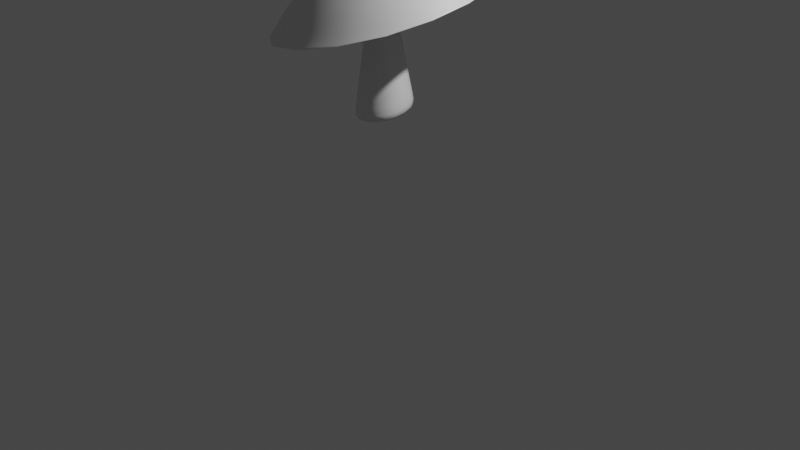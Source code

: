 # Source: Mushrooms.blend  (saved by Blender 2.90.8; exported with 4.5.12 LTS)
import bpy
from mathutils import Matrix  # noqa: F401  (used for matrix-valued properties, if any)

bpy.ops.wm.read_factory_settings(use_empty=True)
scene = bpy.context.scene
scene.name = 'Scene'

# ---- collections
col_collection = bpy.data.collections.new('Collection'); scene.collection.children.link(col_collection)

# ---- materials (node trees are filled in below, after node groups)
mat_material = bpy.data.materials.new('Material')
mat_material.alpha_threshold = 0.0
mat_material.use_transparent_shadow = False
mat_material.line_color = (0.0, 0.0, 0.0, 1.0)

# ---- material node trees
mat_material.use_nodes = True; mat_material.node_tree.nodes.clear()
_N = mat_material.node_tree.nodes; _L = mat_material.node_tree.links
n0 = _N.new('ShaderNodeOutputMaterial'); n0.name = 'Material Output'; n0.location = (300, 300)
n1 = _N.new('ShaderNodeBsdfPrincipled'); n1.name = 'Principled BSDF'; n1.location = (10, 300)
n1.distribution = 'GGX'
n1.subsurface_method = 'BURLEY'
n1.inputs[2].default_value = 0.4
n1.inputs[3].default_value = 1.45
n1.inputs[27].default_value = (0.0, 0.0, 0.0, 1.0)
n1.inputs[28].default_value = 1.0
_L.new(n1.outputs[0], n0.inputs[0])
n0.is_active_output = True

# ---- world
world_world = bpy.data.worlds.new('World'); scene.world = world_world
world_world.use_nodes = True; world_world.node_tree.nodes.clear()
_N = world_world.node_tree.nodes; _L = world_world.node_tree.links
n0 = _N.new('ShaderNodeOutputWorld'); n0.name = 'World Output'; n0.location = (300, 300)
n1 = _N.new('ShaderNodeBackground'); n1.name = 'Background'; n1.location = (10, 300)
n1.inputs[0].default_value = (0.05088, 0.05088, 0.05088, 1.0)
_L.new(n1.outputs[0], n0.inputs[0])
n0.is_active_output = True
world_world.color = (0.05088, 0.05088, 0.05088)
world_world.use_sun_shadow = False
world_world.sun_shadow_jitter_overblur = 0.0

# ---- cameras
cam_camera = bpy.data.cameras.new('Camera')
cam_camera.clip_end = 100.0
cam_camera.ortho_scale = 7.314

# ---- lights
light_light = bpy.data.lights.new('Light', 'POINT')
light_light.transmission_factor = 0.0
light_light.energy = 1000.0
light_light.shadow_soft_size = 0.1
light_light.shadow_maximum_resolution = 0.006
light_light.use_absolute_resolution = True

# ---- meshes
me_cube = bpy.data.meshes.new('Cube')
me_cube.from_pydata([(0.9793, 0.9793, 4.628), (1.0, 1.0, -1.0), (0.9793, -0.9793, 4.628), (1.0, -1.0, -1.0), (-0.9793, 0.9793, 4.628), (-1.0, 1.0, -1.0), (-0.9793, -0.9793, 4.628), (-1.0, -1.0, -1.0), (0.9695, 0.9695, -0.7649), (-0.9695, -0.9695, -0.7649), (0.9695, -0.9695, -0.7649), (-0.9695, 0.9695, -0.7649), (-3.786, -3.786, 2.319), (3.786, 3.786, 2.319), (3.786, -3.786, 2.319), (-3.786, 3.786, 2.319), (0.1802, 0.1802, 4.009), (0.1802, -0.1802, 4.009), (-0.1802, 0.1802, 4.009), (-0.1802, -0.1802, 4.009), (-0.3822, -0.3822, 3.915), (0.3822, 0.3822, 3.915), (0.3822, -0.3822, 3.915), (-0.3822, 0.3822, 3.915), (-3.612, -3.612, 2.401), (3.612, 3.612, 2.401), (3.612, -3.612, 2.401), (-3.612, 3.612, 2.401), (-3.67, -3.67, 2.407), (3.67, 3.67, 2.407), (3.67, -3.67, 2.407), (-3.67, 3.67, 2.407), (-2.746, -2.746, 3.714), (2.746, 2.746, 3.714), (2.746, -2.746, 3.714), (-2.746, 2.746, 3.714), (0.8643, 0.8643, 1.418), (0.8643, -0.8643, 1.418), (-0.8643, 0.8643, 1.418), (-0.8643, -0.8643, 1.418), (0.588, 0.588, 1.543), (0.588, -0.588, 1.543), (-0.588, 0.588, 1.543), (-0.588, -0.588, 1.543), (-0.5569, -0.5569, 1.731), (0.5569, 0.5569, 1.731), (0.5569, -0.5569, 1.731), (-0.5569, 0.5569, 1.731), (0.6736, 0.6736, 1.025), (0.6736, -0.6736, 1.025), (-0.6736, 0.6736, 1.025), (-0.6736, -0.6736, 1.025)], [], [(0, 4, 6, 2), (34, 2, 6, 32), (32, 6, 4, 35), (5, 1, 3, 7), (33, 0, 2, 34), (35, 4, 0, 33), (5, 11, 8, 1), (1, 8, 10, 3), (7, 9, 11, 5), (3, 10, 9, 7), (27, 15, 13, 25), (25, 13, 14, 26), (24, 12, 15, 27), (26, 14, 12, 24), (46, 17, 19, 44), (44, 19, 18, 47), (45, 16, 17, 46), (47, 18, 16, 45), (17, 22, 20, 19), (19, 20, 23, 18), (16, 21, 22, 17), (18, 23, 21, 16), (22, 26, 24, 20), (20, 24, 27, 23), (21, 25, 26, 22), (23, 27, 25, 21), (15, 31, 29, 13), (13, 29, 30, 14), (12, 28, 31, 15), (14, 30, 28, 12), (31, 35, 33, 29), (29, 33, 34, 30), (28, 32, 35, 31), (30, 34, 32, 28), (42, 38, 36, 40), (40, 36, 37, 41), (43, 39, 38, 42), (41, 37, 39, 43), (49, 41, 43, 51), (51, 43, 42, 50), (48, 40, 41, 49), (50, 42, 40, 48), (38, 47, 45, 36), (36, 45, 46, 37), (39, 44, 47, 38), (37, 46, 44, 39), (11, 50, 48, 8), (8, 48, 49, 10), (9, 51, 50, 11), (10, 49, 51, 9)])
me_cube.polygons.foreach_set('use_smooth', [True] * 50)
_uv = me_cube.uv_layers.new(name='UVMap')
_uv.uv.foreach_set('vector', [0.6087, 0.5, 1.308, 0.06732, 1.308, 1.183, 0.6087, 0.75, 0.5707, 0.75, 0.6087, 0.75, 0.6087, 1.0, 0.5707, 1.0, 0.5707, 0.0, 0.6087, 0.0, 0.6087, 0.25, 0.5707, 0.25, 0.125, 0.5, 0.375, 0.5, 0.375, 0.75, 0.125, 0.75, 0.5707, 0.5, 0.6087, 0.5, 0.6087, 0.75, 0.5707, 0.75, 0.5707, 0.25, 0.6087, 0.25, 0.6087, 0.5, 0.5707, 0.5, 0.375, 0.25, 0.3848, 0.25, 0.3848, 0.5, 0.375, 0.5, 0.375, 0.5, 0.3848, 0.5, 0.3848, 0.75, 0.375, 0.75, 0.375, 0.0, 0.3848, 0.0, 0.3848, 0.25, 0.375, 0.25, 0.375, 0.75, 0.3848, 0.75, 0.3848, 1.0, 0.375, 1.0, 0.5125, 0.25, 0.5128, 0.25, 0.5128, 0.5, 0.5125, 0.5, 0.5125, 0.5, 0.5128, 0.5, 0.5128, 0.75, 0.5125, 0.75, 0.5125, 0.0, 0.5128, 0.0, 0.5128, 0.25, 0.5125, 0.25, 0.5125, 0.75, 0.5128, 0.75, 0.5128, 1.0, 0.5125, 1.0, 0.4483, 0.75, 0.5063, 0.75, 0.5063, 1.0, 0.4483, 1.0, 0.4483, 0.0, 0.5063, 0.0, 0.5063, 0.25, 0.4483, 0.25, 0.4483, 0.5, 0.5063, 0.5, 0.5063, 0.75, 0.4483, 0.75, 0.4483, 0.25, 0.5063, 0.25, 0.5063, 0.5, 0.4483, 0.5, 0.5063, 0.75, 0.5066, 0.75, 0.5066, 1.0, 0.5063, 1.0, 0.5063, 0.0, 0.5066, 0.0, 0.5066, 0.25, 0.5063, 0.25, 0.5063, 0.5, 0.5066, 0.5, 0.5066, 0.75, 0.5063, 0.75, 0.5063, 0.25, 0.5066, 0.25, 0.5066, 0.5, 0.5063, 0.5, 0.5066, 0.75, 0.5125, 0.75, 0.5125, 1.0, 0.5066, 1.0, 0.5066, 0.0, 0.5125, 0.0, 0.5125, 0.25, 0.5066, 0.25, 0.5066, 0.5, 0.5125, 0.5, 0.5125, 0.75, 0.5066, 0.75, 0.5066, 0.25, 0.5125, 0.25, 0.5125, 0.5, 0.5066, 0.5, 0.5128, 0.25, 0.5165, 0.25, 0.5165, 0.5, 0.5128, 0.5, 0.5128, 0.5, 0.5165, 0.5, 0.5165, 0.75, 0.5128, 0.75, 0.5128, 0.0, 0.5165, 0.0, 0.5165, 0.25, 0.5128, 0.25, 0.5128, 0.75, 0.5165, 0.75, 0.5165, 1.0, 0.5128, 1.0, 0.5165, 0.25, 0.5707, 0.25, 0.5707, 0.5, 0.5165, 0.5, 0.5165, 0.5, 0.5707, 0.5, 0.5707, 0.75, 0.5165, 0.75, 0.5165, 0.0, 0.5707, 0.0, 0.5707, 0.25, 0.5165, 0.25, 0.5165, 0.75, 0.5707, 0.75, 0.5707, 1.0, 0.5165, 1.0, 0.4435, 0.25, 0.4455, 0.25, 0.4455, 0.5, 0.4435, 0.5, 0.4435, 0.5, 0.4455, 0.5, 0.4455, 0.75, 0.4435, 0.75, 0.4435, 0.0, 0.4455, 0.0, 0.4455, 0.25, 0.4435, 0.25, 0.4435, 0.75, 0.4455, 0.75, 0.4455, 1.0, 0.4435, 1.0, 0.4303, 0.75, 0.4435, 0.75, 0.4435, 1.0, 0.4303, 1.0, 0.4303, 0.0, 0.4435, 0.0, 0.4435, 0.25, 0.4303, 0.25, 0.4303, 0.5, 0.4435, 0.5, 0.4435, 0.75, 0.4303, 0.75, 0.4303, 0.25, 0.4435, 0.25, 0.4435, 0.5, 0.4303, 0.5, 0.4455, 0.25, 0.4483, 0.25, 0.4483, 0.5, 0.4455, 0.5, 0.4455, 0.5, 0.4483, 0.5, 0.4483, 0.75, 0.4455, 0.75, 0.4455, 0.0, 0.4483, 0.0, 0.4483, 0.25, 0.4455, 0.25, 0.4455, 0.75, 0.4483, 0.75, 0.4483, 1.0, 0.4455, 1.0, 0.3848, 0.25, 0.4303, 0.25, 0.4303, 0.5, 0.3848, 0.5, 0.3848, 0.5, 0.4303, 0.5, 0.4303, 0.75, 0.3848, 0.75, 0.3848, 0.0, 0.4303, 0.0, 0.4303, 0.25, 0.3848, 0.25, 0.3848, 0.75, 0.4303, 0.75, 0.4303, 1.0, 0.3848, 1.0])
me_cube.materials.append(mat_material)
me_cube.use_remesh_preserve_volume = False
me_cube.use_remesh_preserve_attributes = False
me_cube.use_mirror_vertex_groups = False
me_cube.update()
me_cube_001 = bpy.data.meshes.new('Cube.001')
me_cube_001.from_pydata([(0.9793, 0.9793, 4.628), (1.0, 1.0, -1.0), (0.9793, -0.9793, 4.628), (1.0, -1.0, -1.0), (-0.9793, 0.9793, 4.628), (-1.0, 1.0, -1.0), (-0.9793, -0.9793, 4.628), (-1.0, -1.0, -1.0), (0.9695, 0.9695, -0.7649), (-0.9695, -0.9695, -0.7649), (0.9695, -0.9695, -0.7649), (-0.9695, 0.9695, -0.7649), (-3.786, -3.786, 2.319), (3.786, 3.786, 2.319), (3.786, -3.786, 2.319), (-3.786, 3.786, 2.319), (0.1802, 0.1802, 4.009), (0.1802, -0.1802, 4.009), (-0.1802, 0.1802, 4.009), (-0.1802, -0.1802, 4.009), (-0.3822, -0.3822, 3.915), (0.3822, 0.3822, 3.915), (0.3822, -0.3822, 3.915), (-0.3822, 0.3822, 3.915), (-3.612, -3.612, 2.401), (3.612, 3.612, 2.401), (3.612, -3.612, 2.401), (-3.612, 3.612, 2.401), (-3.67, -3.67, 2.407), (3.67, 3.67, 2.407), (3.67, -3.67, 2.407), (-3.67, 3.67, 2.407), (-2.746, -2.746, 3.714), (2.746, 2.746, 3.714), (2.746, -2.746, 3.714), (-2.746, 2.746, 3.714), (0.8643, 0.8643, 1.418), (0.8643, -0.8643, 1.418), (-0.8643, 0.8643, 1.418), (-0.8643, -0.8643, 1.418), (0.588, 0.588, 1.543), (0.588, -0.588, 1.543), (-0.588, 0.588, 1.543), (-0.588, -0.588, 1.543), (-0.5569, -0.5569, 1.731), (0.5569, 0.5569, 1.731), (0.5569, -0.5569, 1.731), (-0.5569, 0.5569, 1.731), (0.6736, 0.6736, 1.025), (0.6736, -0.6736, 1.025), (-0.6736, 0.6736, 1.025), (-0.6736, -0.6736, 1.025)], [], [(0, 4, 6, 2), (34, 2, 6, 32), (32, 6, 4, 35), (5, 1, 3, 7), (33, 0, 2, 34), (35, 4, 0, 33), (5, 11, 8, 1), (1, 8, 10, 3), (7, 9, 11, 5), (3, 10, 9, 7), (27, 15, 13, 25), (25, 13, 14, 26), (24, 12, 15, 27), (26, 14, 12, 24), (46, 17, 19, 44), (44, 19, 18, 47), (45, 16, 17, 46), (47, 18, 16, 45), (17, 22, 20, 19), (19, 20, 23, 18), (16, 21, 22, 17), (18, 23, 21, 16), (22, 26, 24, 20), (20, 24, 27, 23), (21, 25, 26, 22), (23, 27, 25, 21), (15, 31, 29, 13), (13, 29, 30, 14), (12, 28, 31, 15), (14, 30, 28, 12), (31, 35, 33, 29), (29, 33, 34, 30), (28, 32, 35, 31), (30, 34, 32, 28), (42, 38, 36, 40), (40, 36, 37, 41), (43, 39, 38, 42), (41, 37, 39, 43), (49, 41, 43, 51), (51, 43, 42, 50), (48, 40, 41, 49), (50, 42, 40, 48), (38, 47, 45, 36), (36, 45, 46, 37), (39, 44, 47, 38), (37, 46, 44, 39), (11, 50, 48, 8), (8, 48, 49, 10), (9, 51, 50, 11), (10, 49, 51, 9)])
me_cube_001.polygons.foreach_set('use_smooth', [True] * 50)
_uv = me_cube_001.uv_layers.new(name='UVMap')
_uv.uv.foreach_set('vector', [0.6087, 0.5, 1.308, 0.06732, 1.308, 1.183, 0.6087, 0.75, 0.5707, 0.75, 0.6087, 0.75, 0.6087, 1.0, 0.5707, 1.0, 0.5707, 0.0, 0.6087, 0.0, 0.6087, 0.25, 0.5707, 0.25, 0.125, 0.5, 0.375, 0.5, 0.375, 0.75, 0.125, 0.75, 0.5707, 0.5, 0.6087, 0.5, 0.6087, 0.75, 0.5707, 0.75, 0.5707, 0.25, 0.6087, 0.25, 0.6087, 0.5, 0.5707, 0.5, 0.375, 0.25, 0.3848, 0.25, 0.3848, 0.5, 0.375, 0.5, 0.375, 0.5, 0.3848, 0.5, 0.3848, 0.75, 0.375, 0.75, 0.375, 0.0, 0.3848, 0.0, 0.3848, 0.25, 0.375, 0.25, 0.375, 0.75, 0.3848, 0.75, 0.3848, 1.0, 0.375, 1.0, 0.5125, 0.25, 0.5128, 0.25, 0.5128, 0.5, 0.5125, 0.5, 0.5125, 0.5, 0.5128, 0.5, 0.5128, 0.75, 0.5125, 0.75, 0.5125, 0.0, 0.5128, 0.0, 0.5128, 0.25, 0.5125, 0.25, 0.5125, 0.75, 0.5128, 0.75, 0.5128, 1.0, 0.5125, 1.0, 0.4483, 0.75, 0.5063, 0.75, 0.5063, 1.0, 0.4483, 1.0, 0.4483, 0.0, 0.5063, 0.0, 0.5063, 0.25, 0.4483, 0.25, 0.4483, 0.5, 0.5063, 0.5, 0.5063, 0.75, 0.4483, 0.75, 0.4483, 0.25, 0.5063, 0.25, 0.5063, 0.5, 0.4483, 0.5, 0.5063, 0.75, 0.5066, 0.75, 0.5066, 1.0, 0.5063, 1.0, 0.5063, 0.0, 0.5066, 0.0, 0.5066, 0.25, 0.5063, 0.25, 0.5063, 0.5, 0.5066, 0.5, 0.5066, 0.75, 0.5063, 0.75, 0.5063, 0.25, 0.5066, 0.25, 0.5066, 0.5, 0.5063, 0.5, 0.5066, 0.75, 0.5125, 0.75, 0.5125, 1.0, 0.5066, 1.0, 0.5066, 0.0, 0.5125, 0.0, 0.5125, 0.25, 0.5066, 0.25, 0.5066, 0.5, 0.5125, 0.5, 0.5125, 0.75, 0.5066, 0.75, 0.5066, 0.25, 0.5125, 0.25, 0.5125, 0.5, 0.5066, 0.5, 0.5128, 0.25, 0.5165, 0.25, 0.5165, 0.5, 0.5128, 0.5, 0.5128, 0.5, 0.5165, 0.5, 0.5165, 0.75, 0.5128, 0.75, 0.5128, 0.0, 0.5165, 0.0, 0.5165, 0.25, 0.5128, 0.25, 0.5128, 0.75, 0.5165, 0.75, 0.5165, 1.0, 0.5128, 1.0, 0.5165, 0.25, 0.5707, 0.25, 0.5707, 0.5, 0.5165, 0.5, 0.5165, 0.5, 0.5707, 0.5, 0.5707, 0.75, 0.5165, 0.75, 0.5165, 0.0, 0.5707, 0.0, 0.5707, 0.25, 0.5165, 0.25, 0.5165, 0.75, 0.5707, 0.75, 0.5707, 1.0, 0.5165, 1.0, 0.4435, 0.25, 0.4455, 0.25, 0.4455, 0.5, 0.4435, 0.5, 0.4435, 0.5, 0.4455, 0.5, 0.4455, 0.75, 0.4435, 0.75, 0.4435, 0.0, 0.4455, 0.0, 0.4455, 0.25, 0.4435, 0.25, 0.4435, 0.75, 0.4455, 0.75, 0.4455, 1.0, 0.4435, 1.0, 0.4303, 0.75, 0.4435, 0.75, 0.4435, 1.0, 0.4303, 1.0, 0.4303, 0.0, 0.4435, 0.0, 0.4435, 0.25, 0.4303, 0.25, 0.4303, 0.5, 0.4435, 0.5, 0.4435, 0.75, 0.4303, 0.75, 0.4303, 0.25, 0.4435, 0.25, 0.4435, 0.5, 0.4303, 0.5, 0.4455, 0.25, 0.4483, 0.25, 0.4483, 0.5, 0.4455, 0.5, 0.4455, 0.5, 0.4483, 0.5, 0.4483, 0.75, 0.4455, 0.75, 0.4455, 0.0, 0.4483, 0.0, 0.4483, 0.25, 0.4455, 0.25, 0.4455, 0.75, 0.4483, 0.75, 0.4483, 1.0, 0.4455, 1.0, 0.3848, 0.25, 0.4303, 0.25, 0.4303, 0.5, 0.3848, 0.5, 0.3848, 0.5, 0.4303, 0.5, 0.4303, 0.75, 0.3848, 0.75, 0.3848, 0.0, 0.4303, 0.0, 0.4303, 0.25, 0.3848, 0.25, 0.3848, 0.75, 0.4303, 0.75, 0.4303, 1.0, 0.3848, 1.0])
me_cube_001.materials.append(mat_material)
me_cube_001.use_remesh_preserve_volume = False
me_cube_001.use_remesh_preserve_attributes = False
me_cube_001.use_mirror_vertex_groups = False
me_cube_001.update()
lat_lattice = bpy.data.lattices.new('Lattice')
lat_lattice.points_u = 4
lat_lattice.points_v = 4
lat_lattice.points_w = 4
lat_lattice.points.foreach_set('co_deform', [-0.5, -0.5, -0.5, -0.1667, -0.5, -0.5, 0.1667, -0.5, -0.5, 0.5, -0.5, -0.5, -0.5, -0.1667, -0.5, -0.1667, -0.1667, -0.5, 0.1667, -0.1667, -0.5, 0.5, -0.1667, -0.5, -0.5, 0.1667, -0.5, -0.1667, 0.1667, -0.5, 0.1683, 0.1712, -0.6541, 0.5, 0.1667, -0.5, -0.5, 0.5, -0.5, -0.1667, 0.5, -0.5, 0.1667, 0.5, -0.5, 0.5, 0.5, -0.5, -0.5, -0.5, -0.1667, -0.1667, -0.5, -0.1667, 0.1667, -0.5, -0.1667, 0.5, -0.5, -0.1667, -0.5, -0.1667, -0.1667, -0.1725, -0.1701, -0.2142, 0.1914, -0.176, -0.1233, 0.5, -0.1667, -0.1667, -0.5, 0.1667, -0.1667, -0.194, 0.1053, -0.1055, 0.1478, 0.1172, 0.05611, 0.5, 0.1667, -0.1667, -0.5, 0.5, -0.1667, -0.1667, 0.5, -0.1667, 0.1667, 0.5, -0.1667, 0.5, 0.5, -0.1667, -0.4637, -0.4913, -0.09649, -0.1793, -0.564, -0.02426, 0.1667, -0.5, 0.1667, 0.4433, -0.43, 0.4094, -0.538, -0.03635, -0.1522, -0.1667, -0.1667, 0.1667, 0.1667, -0.1667, 0.1667, 0.4882, -0.0313, 0.505, -0.4682, 0.1683, -0.1083, -0.1667, 0.1667, 0.1667, 0.08511, 0.07608, 0.1313, 0.5237, -0.02532, 0.53, -0.4937, 0.5309, -0.01316, -0.1667, 0.5, 0.1667, 0.1466, 0.4375, 0.4044, 0.4709, 0.4102, 0.5087, -0.5, -0.5, 0.5, -0.1667, -0.5, 0.5, 0.1667, -0.5, 0.5, 0.5, -0.5, 0.5, -0.5, -0.1667, 0.5, -0.1667, -0.1667, 0.5, 0.1667, -0.1667, 0.5, 0.5, -0.1667, 0.5, -0.5, 0.1667, 0.5, -0.1667, 0.1667, 0.5, 0.1667, 0.1667, 0.5, 0.3342, 0.2326, 0.5243, -0.5, 0.5, 0.5, -0.1667, 0.5, 0.5, 0.1667, 0.5, 0.5, 0.5, 0.5, 0.5])
lat_lattice_001 = bpy.data.lattices.new('Lattice.001')
lat_lattice_001.points_u = 4
lat_lattice_001.points_v = 4
lat_lattice_001.points_w = 4
lat_lattice_001.points.foreach_set('co_deform', [-0.1628, -0.4952, -0.6954, 0.1706, -0.4952, -0.6954, 0.5039, -0.4952, -0.6954, 0.8372, -0.4952, -0.6954, -0.1628, -0.1618, -0.6954, 0.1706, -0.1618, -0.6954, 0.5039, -0.1618, -0.6954, 0.8372, -0.1618, -0.6954, -0.1628, 0.1715, -0.6954, 0.1706, 0.1715, -0.6954, 0.5039, 0.1715, -0.6954, 0.8372, 0.1715, -0.6954, -0.1628, 0.5048, -0.6954, 0.1706, 0.5048, -0.6954, 0.5039, 0.5048, -0.6954, 0.8372, 0.5048, -0.6954, -0.4786, -0.4991, -0.4397, -0.158, -0.4996, -0.3485, 0.1626, -0.5001, -0.2572, 0.4832, -0.5006, -0.166, -0.4801, -0.1659, -0.4325, -0.1595, -0.1664, -0.3413, 0.1611, -0.1669, -0.25, 0.4817, -0.1674, -0.1588, -0.4817, 0.1674, -0.4254, -0.1611, 0.1669, -0.3341, 0.1595, 0.1664, -0.2428, 0.4801, 0.1659, -0.1516, -0.4832, 0.5006, -0.4182, -0.1626, 0.5001, -0.3269, 0.158, 0.4996, -0.2357, 0.4786, 0.4991, -0.1444, -0.3748, -0.3396, 0.4411, -0.1702, -0.4076, 0.3967, 0.2117, -0.4247, 0.3316, 0.4433, -0.43, 0.6811, -0.4111, -0.1604, 0.6472, -0.1959, -0.03466, 0.1025, 0.1461, -0.03298, 0.4726, 0.5288, -0.08679, 0.5763, -0.4364, 0.07575, 0.276, -0.1376, 0.1037, 0.166, 0.193, 0.03921, 0.5254, 0.5481, 0.2052, 0.4303, -0.5061, 0.4852, 0.2121, -0.1721, 0.4907, 0.2611, 0.1786, 0.4895, 0.3143, 0.5216, 0.4774, 0.4346, -0.5, -0.5, 0.8341, -0.1667, -0.5, 0.8341, 0.1667, -0.5, 0.8341, 0.5, -0.5, 0.8341, -0.5, -0.1667, 0.8341, -0.1667, -0.1667, 0.8341, 0.1667, -0.1667, 0.8341, 0.5, -0.1667, 0.8341, -0.5, 0.1667, 0.8341, -0.2219, 0.1887, 0.8478, 0.05614, 0.2107, 0.8615, 0.4392, 0.1772, 0.8065, -0.5, 0.5, 0.8341, -0.1667, 0.5, 0.8341, 0.1667, 0.5, 0.8341, 0.5, 0.5, 0.8341])

# ---- objects
ob_cube = bpy.data.objects.new('Cube', me_cube)
ob_light = bpy.data.objects.new('Light', light_light)
ob_camera = bpy.data.objects.new('Camera', cam_camera)
ob_lattice = bpy.data.objects.new('Lattice', lat_lattice)
ob_cube_001 = bpy.data.objects.new('Cube.001', me_cube_001)
ob_lattice_001 = bpy.data.objects.new('Lattice.001', lat_lattice_001)

# ---- transforms, parenting, visibility, modifiers, constraints
ob_cube.location = (0.0, 0.0, 0.0)
ob_cube.lock_rotations_4d = False
ob_cube.empty_display_type = 'ARROWS'
ob_cube.lineart.crease_threshold = 0.0
_m = ob_cube.modifiers.new('Subdivision', 'SUBSURF')
_m.uv_smooth = 'PRESERVE_CORNERS'
_m.levels = 2
_m = ob_cube.modifiers.new('Lattice', 'LATTICE')
_m.object = ob_lattice
ob_light.location = (4.076, 1.005, 5.904)
ob_light.rotation_euler = (0.6503, 0.05522, 1.866)
ob_light.lock_rotations_4d = False
ob_light.empty_display_type = 'ARROWS'
ob_light.color = (0.0, 0.0, 0.0, 0.0)
ob_light.lineart.crease_threshold = 0.0
ob_camera.location = (7.359, -6.926, 4.958)
ob_camera.rotation_euler = (1.109, 0.0, 0.8149)
ob_camera.lock_rotations_4d = False
ob_camera.empty_display_type = 'ARROWS'
ob_camera.color = (0.0, 0.0, 0.0, 0.0)
ob_camera.display_type = 'WIRE'
ob_camera.lineart.crease_threshold = 0.0
ob_lattice.location = (0.0, 0.0, 1.885)
ob_lattice.scale = (6.306, 6.306, 6.306)
ob_lattice.lineart.crease_threshold = 0.0
ob_cube_001.location = (8.927, 1.117, -0.1755)
ob_cube_001.lock_rotations_4d = False
ob_cube_001.empty_display_type = 'ARROWS'
ob_cube_001.lineart.crease_threshold = 0.0
_m = ob_cube_001.modifiers.new('Subdivision', 'SUBSURF')
_m.uv_smooth = 'PRESERVE_CORNERS'
_m.levels = 2
_m = ob_cube_001.modifiers.new('Lattice', 'LATTICE')
_m.object = ob_lattice_001
ob_lattice_001.location = (8.927, 1.117, 1.71)
ob_lattice_001.scale = (6.306, 6.306, 6.306)
ob_lattice_001.lineart.crease_threshold = 0.0

# ---- collection membership
col_collection.objects.link(ob_cube)
col_collection.objects.link(ob_light)
col_collection.objects.link(ob_camera)
col_collection.objects.link(ob_lattice)
col_collection.objects.link(ob_cube_001)
col_collection.objects.link(ob_lattice_001)

# ---- scene / render settings (as saved in the file)
scene.camera = ob_camera
scene.frame_start = 1; scene.frame_end = 250; scene.frame_set(0)
scene.render.engine = 'BLENDER_EEVEE_NEXT'
scene.cycles.use_denoising = False
scene.cycles.samples = 128
scene.cycles.sampling_pattern = 'TABULATED_SOBOL'
scene.cycles.use_adaptive_sampling = False
scene.cycles.use_light_tree = False
scene.view_settings.view_transform = 'Filmic'
bpy.context.view_layer.update()
